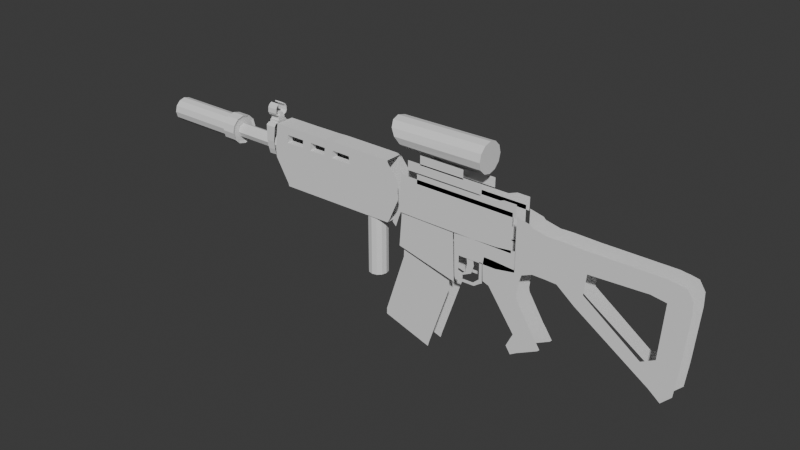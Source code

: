 # Source: ar_black001.blend  (saved by Blender 4.2.66; exported with 4.5.12 LTS)
import bpy
from mathutils import Matrix  # noqa: F401  (used for matrix-valued properties, if any)

bpy.ops.wm.read_factory_settings(use_empty=True)
scene = bpy.context.scene
scene.name = 'Scene'

# ---- collections
col_collection = bpy.data.collections.new('Collection'); scene.collection.children.link(col_collection)

# ---- world
world_world = bpy.data.worlds.new('World'); scene.world = world_world
world_world.use_nodes = True; world_world.node_tree.nodes.clear()
_N = world_world.node_tree.nodes; _L = world_world.node_tree.links
n0 = _N.new('ShaderNodeOutputWorld'); n0.name = 'World Output'; n0.location = (300, 300)
n1 = _N.new('ShaderNodeBackground'); n1.name = 'Background'; n1.location = (10, 300)
n1.inputs[0].default_value = (0.05088, 0.05088, 0.05088, 1.0)
_L.new(n1.outputs[0], n0.inputs[0])
n0.is_active_output = True
world_world.color = (0.05088, 0.05088, 0.05088)
world_world.sun_shadow_jitter_overblur = 0.0

# ---- meshes
me_plane = bpy.data.meshes.new('Plane')
me_plane.from_pydata([(-1.221, -0.0802, 0.292), (-1.085, -0.0802, 0.2931), (-1.21, -0.0802, 0.3958), (-1.087, -0.0802, 0.3958), (0.04891, -0.0802, 0.2986), (0.04679, -0.0802, 0.4013), (-1.217, -0.0802, 0.2755), (-1.081, -0.0802, 0.2766), (0.05258, -0.0802, 0.2821), (-1.217, -0.0802, 0.2755), (-1.081, -0.0802, 0.2766), (0.05258, -0.0802, 0.2821), (-1.217, -0.0802, 0.2426), (-1.081, -0.0802, 0.2436), (0.05258, -0.0802, 0.2491), (-1.096, -0.0802, 0.03744), (-0.9603, -0.0802, 0.0385), (-1.093, -0.0802, 0.01729), (-0.9566, -0.0802, 0.01835), (-0.007849, -0.0802, 0.2981), (-0.009969, -0.0802, 0.4009), (-0.004186, -0.0802, 0.2816), (-0.004186, -0.0802, 0.2816), (-0.004186, -0.0802, 0.2487), (-0.03534, -0.0802, 0.05132), (-0.0921, -0.0802, 0.05086), (-0.05183, -0.0802, 0.02751), (-0.1086, -0.0802, 0.02705), (-1.194, -0.0802, 0.5076), (-1.07, -0.0802, 0.5076), (-1.188, -0.0802, 0.535), (-1.065, -0.0802, 0.535), (-0.03929, -0.0802, 0.5076), (-0.09605, -0.0802, 0.5071), (-0.05211, -0.0802, 0.535), (-0.1089, -0.0802, 0.5346), (-0.9186, -0.0802, 0.3966), (-0.9164, -0.0802, 0.2939), (-0.9128, -0.0802, 0.2774), (-0.9128, -0.0802, 0.2774), (-0.9128, -0.0802, 0.2444), (-0.8245, -0.0802, 0.04043), (-0.824, -0.0802, 0.01971), (-0.834, -0.0802, 0.2943), (-0.8303, -0.0802, 0.2778), (-0.8303, -0.0802, 0.2778), (-0.8303, -0.0802, 0.2448), (-0.7581, -0.0802, 0.04138), (-0.7591, -0.0802, 0.02037), (-0.8361, -0.0802, 0.397), (-0.6852, -0.0802, 0.295), (-0.6815, -0.0802, 0.2785), (-0.6815, -0.0802, 0.2785), (-0.6815, -0.0802, 0.2455), (-0.6381, -0.0802, 0.04308), (-0.642, -0.0802, 0.02158), (-0.6873, -0.0802, 0.3977), (-0.6024, -0.0802, 0.2953), (-0.5987, -0.0802, 0.2789), (-0.5987, -0.0802, 0.2789), (-0.5987, -0.0802, 0.2459), (-0.5714, -0.0802, 0.04403), (-0.5767, -0.0802, 0.02224), (-0.6045, -0.0802, 0.3981), (-0.4262, -0.0802, 0.2962), (-0.4226, -0.0802, 0.2797), (-0.4226, -0.0802, 0.2797), (-0.4226, -0.0802, 0.2467), (-0.4294, -0.0802, 0.04605), (-0.438, -0.0802, 0.02367), (-0.4283, -0.0802, 0.3989), (-0.9112, -0.0802, 0.4644), (-0.8288, -0.0802, 0.4648), (-0.9094, -0.0802, 0.5029), (-0.8269, -0.0802, 0.5032), (-0.68, -0.0802, 0.4636), (-0.5972, -0.0802, 0.464), (-0.68, -0.0802, 0.5039), (-0.5972, -0.0802, 0.5043), (-0.9049, -0.0802, 0.534), (-0.5943, -0.0802, 0.5382), (-0.8286, -0.0802, 0.535), (-0.677, -0.0802, 0.535), (-1.308, -0.08308, 0.3639), (-1.237, -0.08308, 0.3665), (-1.305, -0.0822, 0.4917), (-1.221, -0.0822, 0.4944), (-1.308, -0.07464, 0.2936), (-1.237, -0.07464, 0.2962), (-1.308, -0.06117, 0.2455), (-1.237, -0.06117, 0.2481), (1.348, -0.0802, 0.2168), (1.348, -0.0802, 0.3196), (1.248, -0.0802, 0.2164), (1.248, -0.0802, 0.3191), (1.671, -0.0802, 0.2054), (1.669, -0.0802, 0.3081), (2.131, -0.0802, 0.227), (2.129, -0.0802, 0.3297), (2.252, -0.0802, 0.2092), (2.25, -0.0802, 0.3119), (2.301, -0.0802, 0.1927), (2.299, -0.0802, 0.2954), (2.316, -0.0802, 0.1927), (2.314, -0.0802, 0.2954), (2.425, -0.0802, 0.1799), (2.423, -0.0802, 0.2827), (2.376, -0.0802, 0.3552), (2.309, -0.0802, 0.3679), (2.286, -0.0802, 0.3692), (2.244, -0.0802, 0.3755), (2.129, -0.0802, 0.3755), (1.665, -0.0802, 0.3743), (2.367, -0.0802, -0.4599), (2.287, -0.0802, -0.5425), (1.594, -0.0802, -0.0714), (2.223, -0.0802, -0.2309), (2.114, -0.0802, -0.2907), (1.654, -0.0802, 0.03875), (2.274, -0.0802, -0.2462), (2.292, -0.0802, -0.2538), (2.226, -0.0802, -0.3619), (2.255, -0.0802, -0.3708), (2.39, -0.0802, -0.2583), (2.188, -0.0802, -0.4641), (2.151, -0.0802, -0.4403), (2.048, -0.0802, -0.3722), (1.445, -0.0802, 0.2134), (1.445, -0.0802, 0.3161), (1.348, -0.0802, 0.04892), (1.445, -0.0802, 0.04546), (1.445, -0.0802, 0.1021), (1.348, -0.0802, 0.1056), (1.45, -0.0802, 0.3788), (1.352, -0.0802, 0.3758), (1.232, -0.0802, 0.4017), (1.248, -0.0802, 0.04892), (1.248, -0.0802, 0.1176), (1.101, -0.0802, 0.3237), (1.101, -0.0802, 0.4033), (1.101, -0.0802, 0.2367), (1.101, -0.0802, 0.1344), (1.101, -0.0802, 0.05505), (1.212, -0.0802, 0.4201), (1.101, -0.0802, 0.446), (0.5398, -0.0802, -0.2601), (0.1112, -0.0802, -0.1488), (0.5453, -0.0802, -0.3205), (0.1094, -0.0802, -0.2092), (0.3621, -0.0802, -0.8627), (-0.06097, -0.0802, -0.7276), (0.3493, -0.0802, -0.9084), (-0.06169, -0.0802, -0.7772), (0.1112, -0.0802, -0.1488), (0.5398, -0.0802, -0.2601), (-0.4366, -0.0802, 0.5371), (-0.4344, -0.0802, 0.5052), (-1.2, -0.0802, 0.4655), (-1.077, -0.0802, 0.4655), (-0.06109, -0.0802, 0.464), (-0.00433, -0.0802, 0.4644), (-0.4319, -0.0802, 0.4621), (0.0306, -0.0802, 0.02232), (0.07274, -0.0802, 0.148), (-0.001744, -0.0802, 0.05391), (0.04651, -0.0802, 0.1521), (0.07579, -0.0802, 0.1556), (0.04956, -0.0802, 0.1597), (0.08953, -0.0802, 0.2121), (0.0633, -0.0802, 0.2162), (1.066, -0.0802, 0.151), (1.066, -0.0802, 0.2075), (0.08953, -0.0802, 0.2228), (0.0633, -0.0802, 0.2269), (1.066, -0.0802, 0.2182), (0.09564, -0.0802, 0.2777), (0.0694, -0.0802, 0.2818), (1.066, -0.0802, 0.2731), (0.09716, -0.0802, 0.2869), (0.07093, -0.0802, 0.291), (1.066, -0.0802, 0.2823), (0.1002, -0.0802, 0.3433), (0.07398, -0.0802, 0.3474), (1.066, -0.0802, 0.3388), (0.1078, -0.0802, 0.4212), (0.08161, -0.0802, 0.4253), (1.066, -0.0802, 0.4166), (0.1109, -0.0802, 0.4319), (0.08466, -0.0802, 0.436), (1.066, -0.0802, 0.4273), (0.1033, -0.0802, 0.4685), (0.07703, -0.0802, 0.4726), (1.066, -0.0802, 0.4639), (0.2328, -0.0802, 0.2096), (0.2328, -0.0802, 0.1531), (0.2328, -0.0802, 0.2202), (0.2328, -0.0802, 0.2752), (0.2328, -0.0802, 0.2843), (0.2328, -0.0802, 0.3408), (0.2328, -0.0802, 0.4187), (0.2328, -0.0802, 0.4293), (0.2328, -0.0802, 0.466), (0.5637, -0.0802, 0.1456), (0.0885, -0.0802, 0.1499), (0.5807, -0.0802, -0.2517), (0.06683, -0.0802, -0.128), (0.58, -0.0802, -0.2023), (0.06956, -0.0802, -0.09288), (1.103, -0.0802, 0.1781), (0.6114, -0.0802, 0.1482), (1.102, -0.0802, 0.0114), (0.6211, -0.0802, -0.01961), (0.9421, -0.0802, 0.1582), (0.9424, -0.0802, -0.01667), (0.5733, -0.0802, 0.1457), (0.5791, -0.0802, -0.0158), (0.6198, -0.0802, -0.1595), (0.5842, -0.0802, -0.1608), (0.6224, -0.0802, -0.199), (0.5867, -0.0802, -0.2002), (0.63, -0.0802, -0.2244), (0.5944, -0.0802, -0.2257), (0.7546, -0.0802, -0.1951), (0.7623, -0.0802, -0.2206), (0.8042, -0.0802, -0.1519), (0.8144, -0.0802, -0.1837), (0.831, -0.0802, -0.1481), (0.8322, -0.0802, -0.1748), (0.803, -0.0802, -0.009438), (0.8271, -0.0802, -0.01071), (0.7508, -0.0802, -0.01961), (0.6923, -0.0802, -0.02089), (0.7572, -0.0802, -0.05777), (0.6974, -0.0802, -0.06032), (0.7356, -0.0802, -0.1277), (0.6834, -0.0802, -0.1315), (0.6542, -0.0802, -0.1684), (0.63, -0.0802, -0.1672), (0.8312, -0.0802, -0.02617), (0.9114, -0.0802, -0.02582), (0.891, -0.0802, -0.1714), (0.8376, -0.0802, -0.1527), (1.086, -0.0802, -0.03091), (1.084, -0.0802, -0.1587), (1.142, -0.0802, -0.05508), (1.13, -0.0802, -0.1663), (1.157, -0.0802, -0.6306), (1.33, -0.0802, -0.5416), (1.244, -0.0802, -0.4262), (1.118, -0.0802, -0.4895), (1.099, -0.0802, -0.5272), (1.269, -0.0802, -0.4569), (1.102, -0.0802, -0.6649), (1.062, -0.0802, -0.6048), (1.088, -0.0802, -0.1932), (0.9184, -0.0802, -0.2098), (1.135, -0.0802, -0.1981), (1.266, -0.0802, -0.4093), (1.346, -0.0802, -0.525), (1.293, -0.0802, -0.4462), (0.8426, -0.0802, 0.04469), (0.9203, -0.0802, 0.0425), (1.098, -0.0802, 0.03105), (1.163, -0.0802, 0.01197), (0.8012, -0.0802, 0.5162), (0.8012, -0.0802, 0.5941), (0.1458, -0.0802, 0.5957), (0.1458, -0.0802, 0.5179), (1.094, -0.0802, 0.4292), (1.094, -0.0802, 0.5346), (0.2298, -0.0802, 0.5087), (0.2298, -0.0802, 0.4309), (0.9157, -0.0802, 0.4296), (0.9157, -0.0802, 0.5074), (0.9896, -0.0802, 0.5348), (0.9896, -0.0802, 0.4294), (0.6408, -0.0802, 0.5844), (0.6408, -0.0802, 0.6622), (0.2579, -0.0802, 0.6639), (0.2579, -0.0802, 0.586), (-1.305, -0.06644, 0.5153), (-1.221, -0.06644, 0.518), (-1.305, 0.0, 0.5153), (-1.221, 0.0, 0.518), (-1.308, -0.05456, 0.2395), (-1.237, -0.05456, 0.2421), (-1.308, 0.0, 0.2395), (-1.237, 0.0, 0.2421), (-1.305, 0.0, 0.4917), (-1.308, 0.0, 0.2936), (-1.308, 0.0, 0.2455), (-1.305, -0.04461, 0.5153), (-1.221, -0.04461, 0.518), (-1.237, -0.03861, 0.2421), (-1.308, -0.03861, 0.2395), (-1.308, -0.0588, 0.3639), (-1.305, -0.05818, 0.4917), (-1.308, -0.04329, 0.2455), (-1.308, -0.05282, 0.2936), (-1.221, 0.0, 0.5377), (-1.305, 0.0, 0.5351), (-1.221, -0.04461, 0.5377), (-1.305, -0.04461, 0.5351), (-1.222, 0.0, 0.5434), (-1.305, 0.0, 0.5408), (-1.221, -0.0289, 0.5454), (-1.305, -0.0289, 0.5427), (-1.222, 0.0, 0.5707), (-1.306, 0.0, 0.568), (-1.222, -0.02892, 0.5707), (-1.306, -0.02892, 0.568), (-1.223, 0.0, 0.5762), (-1.306, 0.0, 0.5736), (-1.223, -0.02819, 0.5762), (-1.306, -0.02819, 0.5736), (-1.221, -0.0223, 0.518), (-1.308, -0.01931, 0.2395), (-1.305, -0.02909, 0.4917), (-1.308, -0.02641, 0.2936), (-1.305, -0.0223, 0.5153), (-1.237, -0.01931, 0.2421), (-1.308, -0.02165, 0.2455), (-1.221, -0.0223, 0.5377), (-1.305, -0.0223, 0.5351), (-1.222, -0.0223, 0.5434), (-1.305, -0.0223, 0.5408), (-1.222, -0.0223, 0.5707), (-1.306, -0.0223, 0.568), (-1.223, -0.0152, 0.5762), (-1.306, -0.01509, 0.5736), (-1.223, 0.0, 0.5978), (-1.307, 0.0, 0.5952), (-1.223, -0.01604, 0.5978), (-1.307, -0.01604, 0.5952), (-1.223, -0.05109, 0.5792), (-1.307, -0.05109, 0.5766), (-1.223, -0.04382, 0.5847), (-1.307, -0.04382, 0.5821), (-1.223, -0.06094, 0.5996), (-1.307, -0.06094, 0.5996), (-1.224, -0.05186, 0.5996), (-1.307, -0.05186, 0.5996), (-1.223, -0.05812, 0.6373), (-1.307, -0.05812, 0.6373), (-1.224, -0.04957, 0.6343), (-1.307, -0.04957, 0.6343), (-1.223, -0.04586, 0.6581), (-1.307, -0.04586, 0.6581), (-1.224, -0.03922, 0.6519), (-1.307, -0.03922, 0.6519), (-1.223, -0.02369, 0.6727), (-1.307, -0.02369, 0.6727), (-1.224, -0.01807, 0.6655), (-1.307, -0.01807, 0.6655), (-1.34, -0.02642, 0.294), (-1.305, 0.0, 0.4917), (-1.305, -0.02909, 0.4917), (-1.34, 0.0, 0.3656), (-1.336, 0.0, 0.4922), (-1.224, 0.0, 0.5378), (-1.34, 0.0, 0.294), (-1.34, -0.02946, 0.3656), (-1.34, -0.0588, 0.3643), (-1.34, -0.05283, 0.294), (-1.336, -0.02909, 0.4922), (-1.224, -0.01535, 0.5378), (-1.305, -0.04367, 0.4917), (-1.305, -0.05825, 0.4772), (-1.305, -0.05818, 0.4917), (-1.305, -0.05093, 0.4898), (-1.305, -0.05627, 0.4845), (-1.337, -0.05825, 0.4776), (-1.336, -0.04367, 0.4922), (-1.337, -0.05627, 0.4849), (-1.336, -0.05094, 0.4902), (-1.303, -0.01535, 0.5353), (-1.303, -0.0365, 0.5353), (-1.224, -0.0365, 0.5378), (-1.224, -0.01535, 0.5432), (-1.224, 0.0, 0.5432), (-1.303, -0.01535, 0.5407), (-1.306, -0.03166, 0.5397), (-1.227, -0.03166, 0.5422), (-1.303, 0.0, 0.5407), (-1.303, 0.0, 0.5353), (-1.087, -0.0209, 0.3958), (-0.9186, -0.0209, 0.3966), (-0.8361, -0.0209, 0.397), (-0.6873, -0.0209, 0.3977), (-0.6045, -0.0209, 0.3981), (-0.4283, -0.0209, 0.3989), (-0.9112, -0.0209, 0.4644), (-0.8288, -0.0209, 0.4648), (-0.68, -0.0209, 0.4636), (-0.5972, -0.0209, 0.464), (-1.077, -0.0209, 0.4655), (-0.4319, -0.0209, 0.4621), (-1.188, 0.0, 0.535), (-1.065, 0.0, 0.535), (-0.05211, 0.0, 0.535), (-0.1089, 0.0, 0.5346), (-0.9049, 0.0, 0.534), (-0.5943, 0.0, 0.5382), (-0.8286, 0.0, 0.535), (-0.677, 0.0, 0.535), (-0.4366, 0.0, 0.5371), (-1.217, 0.0, 0.2426), (-1.096, 0.0, 0.03744), (-1.096, 0.0, 0.03744), (-1.093, 0.0, 0.01729), (-1.093, 0.0, 0.01729), (-0.9566, 0.0, 0.01835), (-0.05183, 0.0, 0.02751), (-0.1086, 0.0, 0.02705), (-0.824, 0.0, 0.01971), (-0.7591, 0.0, 0.02037), (-0.642, 0.0, 0.02158), (-0.5767, 0.0, 0.02224), (-0.438, 0.0, 0.02367)], [], [(0, 1, 3, 2), (20, 19, 4, 5), (37, 1, 7, 38), (1, 0, 6, 7), (38, 7, 10, 39), (7, 6, 9, 10), (39, 10, 13, 40), (10, 9, 12, 13), (13, 12, 15, 16), (16, 15, 17, 18), (11, 22, 23, 14), (8, 21, 22, 11), (4, 19, 21, 8), (70, 64, 19, 20), (14, 23, 25, 24), (24, 25, 27, 26), (41, 40, 13, 16), (42, 41, 16, 18), (157, 158, 29, 28), (28, 29, 31, 30), (159, 160, 32, 33), (33, 32, 34, 35), (48, 47, 41, 42), (47, 46, 40, 41), (3, 1, 37, 36), (45, 39, 40, 46), (44, 38, 39, 45), (43, 37, 38, 44), (50, 43, 44, 51), (51, 44, 45, 52), (52, 45, 46, 53), (54, 53, 46, 47), (55, 54, 47, 48), (36, 37, 43, 49), (62, 61, 54, 55), (61, 60, 53, 54), (59, 52, 53, 60), (58, 51, 52, 59), (57, 50, 51, 58), (49, 43, 50, 56), (64, 57, 58, 65), (65, 58, 59, 66), (66, 59, 60, 67), (68, 67, 60, 61), (69, 68, 61, 62), (56, 50, 57, 63), (27, 25, 68, 69), (25, 23, 67, 68), (22, 66, 67, 23), (21, 65, 66, 22), (19, 64, 65, 21), (63, 57, 64, 70), (36, 49, 72, 71), (71, 72, 74, 73), (56, 63, 76, 75), (75, 76, 78, 77), (156, 155, 80, 78), (77, 78, 80, 82), (77, 82, 81, 74), (74, 81, 79, 73), (31, 29, 73, 79), (83, 84, 86, 85), (84, 83, 87, 88), (88, 87, 89, 90), (104, 106, 107, 108), (98, 97, 99, 100), (100, 99, 101, 102), (102, 101, 103, 104), (104, 103, 105, 106), (96, 95, 97, 98), (128, 127, 95, 96), (94, 93, 91, 92), (102, 104, 108, 109), (100, 102, 109, 110), (98, 100, 110, 111), (96, 98, 111, 112), (103, 101, 119, 120), (120, 119, 121, 122), (121, 125, 124, 122), (123, 105, 103, 120), (101, 99, 116, 119), (117, 121, 119, 116), (123, 120, 122, 113), (113, 122, 124, 114), (126, 125, 121, 117), (126, 117, 118, 115), (92, 91, 127, 128), (131, 132, 129, 130), (127, 91, 132, 131), (118, 131, 130, 115), (95, 127, 131, 118), (128, 96, 112, 133), (92, 128, 133, 134), (94, 92, 134, 135), (137, 136, 129, 132), (137, 132, 91, 93), (94, 135, 139, 138), (93, 94, 138, 140), (137, 93, 140, 141), (136, 137, 141, 142), (139, 135, 143, 144), (145, 146, 153, 154), (147, 148, 150, 149), (149, 150, 152, 151), (154, 153, 148, 147), (33, 35, 155, 156), (161, 159, 33, 156), (2, 3, 158, 157), (70, 20, 159, 161), (20, 5, 160, 159), (71, 73, 29, 158), (75, 77, 74, 72), (161, 156, 78, 76), (165, 164, 162, 163), (165, 163, 166, 167), (167, 166, 168, 169), (193, 194, 170, 171), (193, 171, 174, 195), (169, 168, 172, 173), (195, 174, 177, 196), (173, 172, 175, 176), (196, 177, 180, 197), (176, 175, 178, 179), (197, 180, 183, 198), (179, 178, 181, 182), (198, 183, 186, 199), (182, 181, 184, 185), (199, 186, 189, 200), (185, 184, 187, 188), (200, 189, 192, 201), (188, 187, 190, 191), (187, 200, 201, 190), (184, 199, 200, 187), (181, 198, 199, 184), (178, 197, 198, 181), (175, 196, 197, 178), (172, 195, 196, 175), (168, 193, 195, 172), (168, 166, 194, 193), (206, 207, 205, 204), (202, 203, 207, 206), (212, 209, 211, 213), (208, 212, 213, 210), (211, 209, 214, 215), (211, 215, 217, 216), (216, 217, 219, 218), (218, 219, 221, 220), (218, 220, 223, 222), (222, 223, 225, 224), (224, 225, 227, 226), (224, 226, 229, 228), (230, 231, 233, 232), (232, 233, 235, 234), (234, 235, 237, 236), (239, 238, 241, 240), (239, 240, 243, 242), (242, 243, 245, 244), (251, 250, 246, 247), (254, 255, 249, 248), (248, 249, 250, 251), (246, 250, 253, 252), (243, 240, 255, 254), (256, 245, 243, 254), (257, 256, 254, 248), (251, 247, 258, 259), (257, 248, 251, 259), (242, 244, 263, 262), (239, 242, 262, 261), (238, 239, 261, 260), (262, 263, 136, 142), (267, 264, 265, 266), (275, 268, 269, 274), (271, 272, 273, 270), (272, 275, 274, 273), (279, 276, 277, 278), (85, 86, 281, 280), (319, 291, 302, 323), (90, 89, 284, 285), (320, 316, 286, 287), (361, 362, 371, 373, 374, 372, 364), (321, 318, 289, 290), (294, 284, 89, 297), (296, 85, 280, 291), (298, 87, 83, 295), (296, 317, 356, 366, 368), (317, 296, 291, 319), (316, 294, 297, 321), (89, 87, 298, 297), (83, 85, 296, 295), (285, 284, 294, 293), (280, 281, 292, 291), (301, 322, 365, 377), (291, 292, 301, 302), (315, 283, 299, 322), (325, 306, 310, 327), (325, 304, 383, 380), (303, 324, 378, 379), (327, 310, 314, 329), (306, 305, 309, 310), (324, 303, 307, 326), (329, 328, 332, 333), (309, 313, 336, 334), (326, 307, 311, 328), (309, 326, 328, 313), (314, 313, 328, 329), (305, 324, 326, 309), (308, 327, 329, 312), (322, 299, 359, 365), (324, 305, 382, 378), (304, 325, 327, 308), (292, 315, 322, 301), (286, 316, 321, 290), (288, 317, 319, 282), (298, 295, 362, 363), (297, 298, 318, 321), (295, 296, 368, 367), (293, 294, 316, 320), (282, 319, 323, 300), (333, 332, 330, 331), (312, 329, 333, 331), (328, 311, 330, 332), (334, 336, 340, 338), (314, 310, 335, 337), (310, 309, 334, 335), (313, 314, 337, 336), (340, 341, 345, 344), (336, 337, 341, 340), (337, 335, 339, 341), (335, 334, 338, 339), (345, 343, 347, 349), (341, 339, 343, 345), (339, 338, 342, 343), (338, 340, 344, 342), (346, 348, 352, 350), (343, 342, 346, 347), (342, 344, 348, 346), (344, 345, 349, 348), (351, 350, 352, 353), (348, 349, 353, 352), (349, 347, 351, 353), (347, 346, 350, 351), (354, 363, 362, 361), (366, 356, 364, 372), (317, 288, 355, 356), (357, 361, 364, 358), (360, 354, 361, 357), (356, 355, 358, 364), (376, 377, 382, 381), (318, 298, 363, 354), (289, 318, 354, 360), (366, 369, 368), (369, 370, 368), (370, 367, 368), (366, 372, 374, 369), (369, 374, 373, 370), (370, 373, 371, 367), (295, 367, 371, 362), (365, 359, 379, 378), (375, 376, 381, 380), (384, 375, 380, 383), (377, 365, 378, 382), (323, 302, 376, 375), (306, 325, 380, 381), (300, 323, 375, 384), (302, 301, 377, 376), (305, 306, 381, 382), (3, 36, 386, 385), (56, 75, 393, 388), (158, 3, 385, 395), (71, 158, 395, 391), (63, 70, 390, 389), (36, 71, 391, 386), (76, 63, 389, 394), (75, 72, 392, 393), (49, 56, 388, 387), (70, 161, 396, 390), (72, 49, 387, 392), (161, 76, 394, 396), (82, 80, 402, 404), (35, 34, 399, 400), (79, 81, 403, 401), (30, 31, 398, 397), (80, 155, 405, 402), (81, 82, 404, 403), (155, 35, 400, 405), (31, 79, 401, 398), (15, 12, 406, 407), (17, 15, 408, 409), (42, 18, 411, 414), (69, 62, 417, 418), (62, 55, 416, 417), (55, 48, 415, 416), (27, 69, 418, 413), (48, 42, 414, 415), (26, 27, 413, 412), (18, 17, 410, 411)])
_uv = me_plane.uv_layers.new(name='UVMap')
_uv.uv.foreach_set('vector', [0.0, 0.0, 1.0, 0.0, 1.0, 1.0, 0.0, 1.0, 1.0, 1.0, 1.0, 0.0, 1.0, 0.0, 1.0, 1.0, 1.0, 0.0, 1.0, 0.0, 1.0, 0.0, 1.0, 0.0, 1.0, 0.0, 0.0, 0.0, 0.0, 0.0, 1.0, 0.0, 1.0, 0.0, 1.0, 0.0, 1.0, 0.0, 1.0, 0.0, 1.0, 0.0, 0.0, 0.0, 0.0, 0.0, 1.0, 0.0, 1.0, 0.0, 1.0, 0.0, 1.0, 0.0, 1.0, 0.0, 1.0, 0.0, 0.0, 0.0, 0.0, 0.0, 1.0, 0.0, 1.0, 0.0, 0.0, 0.0, 0.0, 0.0, 1.0, 0.0, 1.0, 0.0, 0.0, 0.0, 0.0, 0.0, 1.0, 0.0, 1.0, 0.0, 1.0, 0.0, 1.0, 0.0, 1.0, 0.0, 1.0, 0.0, 1.0, 0.0, 1.0, 0.0, 1.0, 0.0, 1.0, 0.0, 1.0, 0.0, 1.0, 0.0, 1.0, 0.0, 1.0, 1.0, 1.0, 0.0, 1.0, 0.0, 1.0, 1.0, 1.0, 0.0, 1.0, 0.0, 1.0, 0.0, 1.0, 0.0, 1.0, 0.0, 1.0, 0.0, 1.0, 0.0, 1.0, 0.0, 0.0, 0.0, 0.0, 0.0, 0.0, 0.0, 0.0, 0.0, 0.0, 0.0, 0.0, 0.0, 0.0, 0.0, 0.0, 0.0, 0.0, 1.0, 1.0, 1.0, 1.0, 1.0, 0.0, 1.0, 0.0, 1.0, 1.0, 1.0, 1.0, 1.0, 0.0, 1.0, 1.0, 1.0, 1.0, 1.0, 1.0, 1.0, 1.0, 1.0, 1.0, 1.0, 1.0, 1.0, 1.0, 1.0, 1.0, 1.0, 0.0, 0.0, 0.0, 0.0, 0.0, 0.0, 0.0, 0.0, 0.0, 0.0, 0.0, 0.0, 0.0, 0.0, 0.0, 0.0, 1.0, 1.0, 1.0, 0.0, 1.0, 0.0, 1.0, 1.0, 1.0, 0.0, 1.0, 0.0, 1.0, 0.0, 1.0, 0.0, 1.0, 0.0, 1.0, 0.0, 1.0, 0.0, 1.0, 0.0, 1.0, 0.0, 1.0, 0.0, 1.0, 0.0, 1.0, 0.0, 1.0, 0.0, 1.0, 0.0, 1.0, 0.0, 1.0, 0.0, 1.0, 0.0, 1.0, 0.0, 1.0, 0.0, 1.0, 0.0, 1.0, 0.0, 1.0, 0.0, 1.0, 0.0, 1.0, 0.0, 0.0, 0.0, 0.0, 0.0, 0.0, 0.0, 0.0, 0.0, 0.0, 0.0, 0.0, 0.0, 0.0, 0.0, 0.0, 0.0, 1.0, 1.0, 1.0, 0.0, 1.0, 0.0, 1.0, 1.0, 0.0, 0.0, 0.0, 0.0, 0.0, 0.0, 0.0, 0.0, 0.0, 0.0, 0.0, 0.0, 0.0, 0.0, 0.0, 0.0, 1.0, 0.0, 1.0, 0.0, 1.0, 0.0, 1.0, 0.0, 1.0, 0.0, 1.0, 0.0, 1.0, 0.0, 1.0, 0.0, 1.0, 0.0, 1.0, 0.0, 1.0, 0.0, 1.0, 0.0, 1.0, 1.0, 1.0, 0.0, 1.0, 0.0, 1.0, 1.0, 1.0, 0.0, 1.0, 0.0, 1.0, 0.0, 1.0, 0.0, 1.0, 0.0, 1.0, 0.0, 1.0, 0.0, 1.0, 0.0, 1.0, 0.0, 1.0, 0.0, 1.0, 0.0, 1.0, 0.0, 0.0, 0.0, 0.0, 0.0, 0.0, 0.0, 0.0, 0.0, 0.0, 0.0, 0.0, 0.0, 0.0, 0.0, 0.0, 0.0, 1.0, 1.0, 1.0, 0.0, 1.0, 0.0, 1.0, 1.0, 0.0, 0.0, 0.0, 0.0, 0.0, 0.0, 0.0, 0.0, 0.0, 0.0, 0.0, 0.0, 0.0, 0.0, 0.0, 0.0, 1.0, 0.0, 1.0, 0.0, 1.0, 0.0, 1.0, 0.0, 1.0, 0.0, 1.0, 0.0, 1.0, 0.0, 1.0, 0.0, 1.0, 0.0, 1.0, 0.0, 1.0, 0.0, 1.0, 0.0, 1.0, 1.0, 1.0, 0.0, 1.0, 0.0, 1.0, 1.0, 1.0, 1.0, 1.0, 1.0, 1.0, 1.0, 1.0, 1.0, 1.0, 1.0, 1.0, 1.0, 1.0, 1.0, 1.0, 1.0, 1.0, 1.0, 1.0, 1.0, 1.0, 1.0, 1.0, 1.0, 1.0, 1.0, 1.0, 1.0, 1.0, 1.0, 1.0, 1.0, 1.0, 1.0, 1.0, 1.0, 1.0, 1.0, 1.0, 1.0, 1.0, 1.0, 1.0, 1.0, 1.0, 1.0, 0.0, 0.0, 1.0, 1.0, 0.0, 0.0, 0.0, 0.0, 0.0, 0.0, 0.0, 0.0, 0.0, 0.0, 0.0, 0.0, 1.0, 1.0, 1.0, 1.0, 1.0, 1.0, 1.0, 1.0, 0.0, 0.0, 0.0, 1.0, 1.0, 1.0, 1.0, 1.0, 0.0, 1.0, 1.0, 1.0, 0.0, 1.0, 0.0, 1.0, 1.0, 1.0, 1.0, 1.0, 0.0, 1.0, 0.0, 1.0, 1.0, 1.0, 0.0, 0.0, 0.0, 0.0, 0.0, 0.0, 0.0, 0.0, 1.0, 1.0, 1.0, 0.0, 1.0, 0.0, 1.0, 1.0, 1.0, 1.0, 1.0, 0.0, 1.0, 0.0, 1.0, 1.0, 1.0, 1.0, 1.0, 0.0, 1.0, 0.0, 1.0, 1.0, 1.0, 1.0, 1.0, 0.0, 1.0, 0.0, 1.0, 1.0, 1.0, 1.0, 1.0, 0.0, 1.0, 0.0, 1.0, 1.0, 1.0, 1.0, 1.0, 0.0, 1.0, 0.0, 1.0, 1.0, 1.0, 1.0, 1.0, 0.0, 1.0, 0.0, 1.0, 1.0, 0.0, 0.0, 0.0, 0.0, 0.0, 0.0, 0.0, 0.0, 0.0, 0.0, 0.0, 0.0, 0.0, 0.0, 0.0, 0.0, 0.0, 0.0, 0.0, 0.0, 0.0, 0.0, 0.0, 0.0, 0.0, 0.0, 0.0, 0.0, 0.0, 0.0, 0.0, 0.0, 1.0, 0.0, 1.0, 0.0, 1.0, 0.0, 1.0, 0.0, 1.0, 0.0, 1.0, 0.0, 0.9328, 0.0, 1.0, 0.0, 0.9328, 0.0, -0.02009, 0.0, -0.01055, 0.0, 1.0, 0.0, 0.0, 0.0, 0.0, 0.0, 0.0, 0.0, 0.0, 0.0, 1.0, 0.0, 1.0, 0.0, 0.0, 0.0, 1.0, 0.0, 0.0, 0.0, 0.9328, 0.0, 1.0, 0.0, 0.0, 0.0, 0.0, 0.0, 0.0, 0.0, 1.0, 0.0, 0.0, 0.0, 0.0, 0.0, 0.0, 0.0, -0.01055, 0.0, 0.0, 0.0, 0.0, 0.0, 0.0, 0.0, 0.0, 0.0, 0.0, 0.0, 0.0, 0.0, 0.0, 0.0, 0.0, 0.0, 0.0, 0.0, 1.0, 1.0, 1.0, 0.0, 1.0, 0.0, 1.0, 1.0, 1.0, 0.0, 1.0, 0.0, 1.0, 0.0, 1.0, 0.0, 1.0, 0.0, 1.0, 0.0, 1.0, 0.0, 1.0, 0.0, 0.0, 0.0, 1.0, 0.0, 1.0, 0.0, 0.0, 0.0, 0.0, 0.0, 0.0, 0.0, 0.0, 0.0, 0.0, 0.0, 0.0, 0.0, 0.0, 0.0, 0.0, 0.0, 0.0, 0.0, 0.0, 0.0, 0.0, 0.0, 0.0, 0.0, 0.0, 0.0, 0.0, 0.0, 0.0, 0.0, 0.0, 0.0, 0.0, 0.0, 0.0, 0.0, 0.0, 0.0, 0.0, 0.0, 0.0, 0.0, 0.0, 0.0, 0.0, 0.0, 0.0, 0.0, 0.0, 0.0, 0.0, 0.0, 0.0, 0.0, 0.0, 0.0, 0.0, 0.0, 0.0, 0.0, 0.0, 0.0, 0.0, 0.0, 0.0, 0.0, 0.0, 0.0, 0.0, 0.0, 0.0, 0.0, 0.0, 0.0, 0.0, 0.0, 0.0, 0.0, 0.0, 0.0, 0.0, 0.0, 0.0, 0.0, 0.0, 0.0, 0.0, 0.0, 0.0, 0.0, 1.0, 0.0, 1.0, 0.0, 1.0, 0.0, 1.0, 0.0, 1.0, 0.0, 1.0, 0.0, 1.0, 0.0, 1.0, 0.0, 1.0, 0.0, 1.0, 0.0, 1.0, 0.0, 1.0, 0.0, 1.0, 0.0, 1.0, 0.0, 1.0, 0.0, 1.0, 0.0, 1.0, 1.0, 1.0, 1.0, 1.0, 1.0, 1.0, 1.0, 0.0, 0.0, 0.0, 0.0, 0.0, 0.0, 0.0, 0.0, 0.0, 1.0, 1.0, 1.0, 1.0, 1.0, 0.0, 1.0, 0.0, 0.0, 0.0, 0.0, 0.0, 0.0, 0.0, 0.0, 1.0, 1.0, 1.0, 1.0, 1.0, 1.0, 1.0, 1.0, 0.0, 0.0, 0.0, 0.0, 0.0, 0.0, 0.0, 0.0, 0.0, 0.0, 0.0, 0.0, 0.0, 0.0, 0.0, 0.0, 0.0, 0.0, 0.0, 0.0, 0.0, 0.0, 0.0, 0.0, 1.0, 1.0, 1.0, 0.0, 1.0, 0.0, 1.0, 1.0, 1.0, 1.0, 1.0, 1.0, 1.0, 1.0, 1.0, 1.0, 1.0, 1.0, 1.0, 1.0, 1.0, 1.0, 1.0, 1.0, 1.0, 1.0, 1.0, 1.0, 1.0, 1.0, 1.0, 1.0, 1.0, 1.0, 1.0, 1.0, 1.0, 1.0, 1.0, 1.0, 1.0, 1.0, 1.0, 1.0, 1.0, 1.0, 1.0, 1.0, 1.0, 1.0, 1.0, 1.0, 1.0, 1.0, 1.0, 1.0, 1.0, 1.0, 1.0, 1.0, 1.0, 1.0, 1.0, 1.0, 1.0, 1.0, 1.0, 1.0, 1.0, 1.0, 1.0, 1.0, 1.0, 1.0, 1.0, 1.0, 1.0, 1.0, 1.0, 1.0, 1.0, 1.0, 1.0, 1.0, 1.0, 1.0, 1.0, 1.0, 1.0, 1.0, 1.0, 1.0, 1.0, 1.0, 1.0, 1.0, 1.0, 1.0, 1.0, 1.0, 1.0, 1.0, 1.0, 1.0, 1.0, 1.0, 1.0, 1.0, 1.0, 1.0, 1.0, 1.0, 1.0, 1.0, 1.0, 1.0, 1.0, 1.0, 1.0, 1.0, 1.0, 1.0, 1.0, 1.0, 1.0, 1.0, 1.0, 1.0, 1.0, 1.0, 1.0, 1.0, 1.0, 1.0, 1.0, 1.0, 1.0, 1.0, 1.0, 1.0, 1.0, 1.0, 1.0, 1.0, 1.0, 1.0, 1.0, 1.0, 1.0, 1.0, 1.0, 1.0, 1.0, 1.0, 1.0, 1.0, 1.0, 1.0, 1.0, 1.0, 1.0, 1.0, 1.0, 1.0, 1.0, 1.0, 1.0, 1.0, 1.0, 1.0, 1.0, 1.0, 1.0, 1.0, 1.0, 1.0, 1.0, 1.0, 1.0, 1.0, 1.0, 1.0, 1.0, 1.0, 1.0, 1.0, 1.0, 1.0, 1.0, 1.0, 1.0, 1.0, 1.0, 1.0, 1.0, 1.0, 1.0, 1.0, 1.0, 1.0, 1.0, 1.0, 1.0, 1.0, 1.0, 1.0, 1.0, 1.0, 1.0, 0.0, 1.0, 0.0, 1.0, 0.0, 1.0, 0.0, 1.0, 0.0, 1.0, 0.0, 1.0, 0.0, 1.0, 0.0, 1.0, 0.0, 1.0, 0.0, 1.0, 0.0, 1.0, 0.0, 1.0, 0.0, 1.0, 0.0, 1.0, 0.0, 1.0, 0.0, 1.0, 0.0, 1.0, 0.0, 1.0, 0.0, 1.0, 0.0, 1.0, 0.0, 1.0, 0.0, 1.0, 0.0, 1.0, 0.0, 1.0, 0.0, 1.0, 0.0, 1.0, 0.0, 1.0, 0.0, 1.0, 0.0, 1.0, 0.0, 1.0, 0.0, 1.0, 0.0, 1.0, 0.0, 1.0, 0.0, 1.0, 0.0, 1.0, 0.0, 1.0, 0.0, 1.0, 0.0, 1.0, 0.0, 1.0, 0.0, 1.0, 0.0, 1.0, 0.0, 1.0, 0.0, 1.0, 0.0, 1.0, 0.0, 1.0, 0.0, 1.0, 0.0, 1.0, 0.0, 1.0, 0.0, 1.0, 0.0, 1.0, 0.0, 1.0, 0.0, 1.0, 0.0, 1.0, 0.0, 1.0, 0.0, 1.0, 0.0, 1.0, 0.0, 1.0, 0.0, 1.0, 0.0, 1.0, 0.0, 1.0, 0.0, 1.0, 0.0, 1.0, 0.0, 1.0, 0.0, 1.0, 0.0, 1.0, 0.0, 1.0, 0.0, 1.0, 0.0, 1.0, 0.0, 1.0, 0.0, 1.0, 0.0, 1.0, 0.0, 1.0, 0.0, 1.0, 0.0, 1.0, 0.0, 1.0, 0.0, 1.0, 0.0, 1.0, 0.0, 1.0, 0.0, 1.0, 0.0, 1.0, 0.0, 1.0, 0.0, 1.0, 0.0, 1.0, 0.0, 1.0, 0.0, 1.0, 0.0, 1.0, 0.0, 1.0, 0.0, 1.0, 0.0, 1.0, 0.0, 1.0, 0.0, 1.0, 0.0, 0.0, 0.0, 0.0, 0.0, 0.0, 0.0, 0.0, 0.0, 0.0, 0.0, 0.0, 0.0, 0.0, 0.0, 0.0, 0.0, 0.0, 0.0, 0.0, 0.0, 0.0, 0.0, 0.0, 0.0, 0.0, 0.0, 0.0, 0.0, 0.0, 0.0, 0.0, 0.0, 1.0, 0.0, 1.0, 0.0, 1.0, 0.0, 1.0, 0.0, 1.0, 0.0, 1.0, 0.0, 1.0, 0.0, 1.0, 0.0, 1.0, 0.0, 1.0, 0.0, 1.0, 0.0, 1.0, 0.0, 1.0, 0.0, 1.0, 0.0, 1.0, 0.0, 1.0, 0.0, 1.0, 1.0, 1.0, 1.0, 1.0, 1.0, 1.0, 1.0, 1.0, 1.0, 1.0, 1.0, 1.0, 1.0, 1.0, 1.0, 1.0, 1.0, 1.0, 1.0, 1.0, 1.0, 1.0, 1.0, 1.0, 1.0, 1.0, 1.0, 1.0, 1.0, 1.0, 1.0, 1.0, 1.0, 1.0, 1.0, 1.0, 1.0, 1.0, 1.0, 0.0, 1.0, 1.0, 1.0, 1.0, 1.0, 0.0, 1.0, 0.0, 0.0, 0.0, 0.0, 0.0, 0.0, 0.0, 0.0, 1.0, 1.0, 0.0, 1.0, 0.0, 1.0, 1.0, 1.0, 1.0, 1.0, 0.0, 1.0, 0.0, 1.0, 1.0, 1.0, 0.0, 0.0, 0.0, 0.0, 0.0, 0.8865, 0.0, 0.9432, 0.0, 0.9847, 0.0, 1.0, 0.0, 1.0, 0.0, 1.0, 0.0, 1.0, 0.0, 1.0, 0.0, 1.0, 0.0, 0.0, 0.0, 0.0, 0.0, 0.0, 0.0, 0.0, 0.0, 0.0, 0.0, 0.0, 0.0, 0.0, 0.0, 0.0, 0.0, 0.0, 0.0, 0.0, 0.0, 0.0, 0.0, 0.0, 0.0, 0.0, 0.0, 0.0, 0.0, 0.0, 0.0, 0.0, 0.0, 0.0, 0.0, 0.0, 0.0, 0.0, 0.0, 0.0, 0.0, 0.0, 0.0, 0.0, 0.0, 0.0, 0.0, 0.0, 0.0, 0.0, 0.0, 1.0, 0.0, 1.0, 0.0, 1.0, 0.0, 1.0, 0.0, 1.0, 0.0, 1.0, 0.0, 1.0, 0.0, 1.0, 1.0, 1.0, 0.0, 1.0, 0.0, 1.0, 1.0, 1.0, 0.0, 1.0, 1.0, 1.0, 1.0, 1.0, 0.0, 1.0, 0.0, 0.0, 0.0, 0.0, 0.0, 0.0, 0.0, 0.0, 0.0, 1.0, 1.0, 1.0, 1.0, 1.0, 0.0, 1.0, 0.0, 0.0, 0.0, 0.0, 0.0, 0.0, 0.0, 0.0, 0.0, 0.0, 0.0, 0.0, 0.0, 0.0, 0.0, 0.0, 0.0, 0.0, 0.0, 0.0, 0.0, 0.0, 0.0, 0.0, 0.0, 0.0, 0.0, 0.0, 0.0, 0.0, 0.0, 0.0, 0.0, 0.0, 0.0, 0.0, 0.0, 0.0, 0.0, 0.0, 0.0, 1.0, 1.0, 1.0, 1.0, 1.0, 0.0, 1.0, 0.0, 0.0, 0.0, 0.0, 0.0, 0.0, 0.0, 0.0, 0.007729, 1.0, 1.0, 1.0, 1.0, 1.0, 0.0, 1.0, 0.0, 0.0, 0.0, 0.0, 0.0, 0.0, 0.0, 0.0, 0.0, 0.0, 0.0, 0.0, 0.0, 0.0, 0.0, 0.0, 0.0, 0.0, 0.0, 0.0, 0.0, 0.0, 0.0, 0.0, 0.0, 1.0, 1.0, 1.0, 1.0, 1.0, 0.007729, 1.0, 0.0, 0.0, 0.0, 0.0, 0.0, 0.0, 0.0, 0.0, 0.0, 0.0, 0.0, 0.0, 0.0, 0.0, 0.0, 0.0, 0.0, 0.0, 0.0, 0.0, 0.0, 0.0, 0.0, 0.0, 0.0, 0.0, 0.0, 0.0, 0.0, 0.0, 0.0, 0.0, 0.0, 0.0, 0.0, 0.0, 0.0, 0.0, 0.0, 0.0, 0.0, 0.0, 0.0, 0.0, 0.0, 0.0, 0.0, 0.0, 0.0, 0.0, 0.0, 0.0, 0.0, 0.0, 0.0, 0.0, 0.0, 0.0, 0.0, 0.0, 0.0, 0.0, 0.0, 0.0, 0.0, 0.0, 0.0, 0.0, 0.0, 0.0, 0.0, 0.0, 0.0, 1.0, 0.0, 1.0, 0.0, 1.0, 0.0, 1.0, 0.0, 1.0, 0.0, 1.0, 0.0, 1.0, 0.0, 1.0, 1.0, 1.0, 0.0, 1.0, 0.0, 1.0, 1.0, 1.0, 0.0, 0.0, 0.0, 0.0, 0.0, 0.0, 0.0, 0.0, 0.0, 1.0, 1.0, 1.0, 1.0, 1.0, 0.0, 1.0, 0.0, 0.0, 0.0, 0.0, 0.0, 0.0, 0.0, 0.0, 0.0, 0.0, 0.0, 0.0, 0.0, 0.0, 0.0, 0.0, 0.0, 0.0, 0.0, 0.0, 0.0, 0.0, 0.0, 0.0, 0.0, 0.0, 0.0, 0.0, 0.0, 0.0, 0.0, 0.0, 0.0, 1.0, 1.0, 1.0, 1.0, 1.0, 0.0, 1.0, 1.0, 1.0, 0.0, 1.0, 0.0, 1.0, 1.0, 1.0, 1.0, 1.0, 0.0, 1.0, 0.0, 1.0, 1.0, 1.0, 1.0, 1.0, 0.0, 1.0, 0.0, 1.0, 1.0, 1.0, 0.0, 0.0, 0.0, 0.0, 0.0, 0.0, 0.0, 0.0, 0.0, 1.0, 1.0, 1.0, 1.0, 1.0, 0.0, 1.0, 0.0, 0.0, 0.0, 0.0, 0.0, 0.0, 0.0, 0.0, 0.0, 0.0, 0.0, 0.0, 0.0, 0.0, 0.0, 0.0, 0.0, 1.0, 1.0, 1.0, 1.0, 1.0, 0.0, 1.0, 0.0, 0.0, 0.0, 0.0, 0.0, 0.0, 0.0, 0.0, 0.0, 0.0, 0.0, 0.0, 0.0, 0.0, 0.0, 0.0, 0.0, 1.0, 1.0, 1.0, 1.0, 1.0, 0.0, 1.0, 0.0, 0.0, 0.0, 0.0, 0.0, 0.0, 0.0, 0.0, 1.0, 1.0, 0.0, 1.0, 0.0, 1.0, 1.0, 1.0, 0.0, 1.0, 1.0, 1.0, 1.0, 1.0, 0.0, 1.0, 1.0, 1.0, 0.0, 1.0, 0.0, 1.0, 1.0, 1.0, 0.0, 0.0, 0.0, 0.0, 0.0, 0.0, 0.0, 0.0, 0.0, 1.0, 1.0, 1.0, 1.0, 1.0, 0.0, 1.0, 0.0, 0.0, 0.0, 0.0, 0.0, 0.0, 0.0, 0.0, 0.0, 0.0, 0.0, 0.0, 0.0, 0.0, 0.0, 0.0, 0.0, 0.0, 0.0, 0.0, 0.0, 0.0, 0.0, 0.0, 0.0, 0.0, 0.0, 0.0, 0.0, 1.0, 0.0, 1.0, 0.0, 0.0, 0.0, 0.0, 0.0, 0.0, 0.0, 0.0, 0.0, 0.0, 0.0, 0.0, 0.0, 0.0, 0.0, 0.0, 0.0, 1.0, 1.0, 1.0, 1.0, 1.0, 0.0, 1.0, 0.0, 1.0, 0.0, 1.0, 0.0, 1.0, 0.0, 1.0, 0.0, 1.0, 0.0, 1.0, 0.0, 1.0, 0.0, 1.0, 0.0, 1.0, 0.0, 1.0, 0.0, 1.0, 0.0, 1.0, 0.0, 1.0, 0.0, 1.0, 0.0, 1.0, 0.0, 1.0, 0.0, 1.0, 0.0, 0.0, 0.0, 0.0, 0.0, 0.0, 0.0, 0.0, 0.0, 1.0, 0.0, 1.0, 0.0, 1.0, 0.0, 1.0, 0.0, 1.0, 0.0, 1.0, 0.0, 1.0, 0.0, 1.0, 0.0, 1.0, 0.0, 1.0, 0.0, 1.0, 0.0, 1.0, 0.0, 0.0, 0.0, 0.0, 0.0, 0.0, 0.0, 0.0, 0.0, 0.0, 0.0, 0.0, 0.0, 0.0, 0.0, 0.0, 0.0, 0.0, 0.0, 0.0, 0.0, 0.0, 0.0, 0.0, 0.0, 0.0, 0.0, 0.0, 0.0, 0.0, 0.0, 0.0, 0.0, 0.0, 0.0, 0.0, 0.0, 0.0, 0.0, 0.0, 0.0, 0.0, 0.0, 0.0, 0.0, 0.0, 0.0, 0.0, 0.0, 0.0, 0.0, 0.0, 0.0, 0.0, 0.0, 0.0, 0.0, 1.0, 1.0, 1.0, 1.0, 1.0, 0.0, 1.0, 1.0, 1.0, 0.0, 1.0, 0.0, 1.0, 1.0, 1.0, 1.0, 1.0, 1.0, 1.0, 1.0, 1.0, 1.0, 1.0, 1.0, 1.0, 1.0, 1.0, 1.0, 1.0, 1.0, 1.0, 1.0, 1.0, 1.0, 1.0, 1.0, 1.0, 1.0, 1.0, 0.0, 0.0, 0.0, 0.0, 0.0, 0.0, 0.0, 0.0, 1.0, 1.0, 1.0, 1.0, 1.0, 1.0, 1.0, 1.0, 1.0, 1.0, 1.0, 1.0, 1.0, 1.0, 1.0, 1.0, 1.0, 1.0, 1.0, 1.0, 1.0, 1.0, 1.0, 1.0, 0.0, 0.0, 0.0, 0.0, 0.0, 0.0, 0.0, 0.0, 1.0, 1.0, 1.0, 1.0, 1.0, 1.0, 1.0, 1.0, 0.0, 0.0, 0.0, 0.0, 0.0, 0.0, 0.0, 0.0, 1.0, 1.0, 1.0, 1.0, 1.0, 1.0, 1.0, 1.0, 0.0, 0.0, 0.0, 0.0, 0.0, 0.0, 0.0, 0.0, 0.0, 0.0, 1.0, 1.0, 1.0, 1.0, 0.0, 0.0, 1.0, 1.0, 1.0, 1.0, 1.0, 1.0, 1.0, 1.0, 0.0, 0.0, 0.0, 0.0, 0.0, 0.0, 0.0, 0.0, 0.0, 1.0, 1.0, 1.0, 1.0, 1.0, 0.0, 1.0, 1.0, 1.0, 1.0, 1.0, 1.0, 1.0, 1.0, 1.0, 0.0, 0.0, 0.0, 0.0, 0.0, 0.0, 0.0, 0.0, 1.0, 1.0, 1.0, 1.0, 1.0, 1.0, 1.0, 1.0, 1.0, 1.0, 0.0, 0.0, 0.0, 0.0, 1.0, 1.0, 0.0, 0.0, 0.0, 0.0, 0.0, 0.0, 0.0, 0.0, 0.0, 0.0, 0.0, 0.0, 0.0, 0.0, 0.0, 0.0, 0.0, 0.0, 0.0, 0.0, 0.0, 0.0, 0.0, 0.0, 0.0, 0.0, 0.0, 0.0, 0.0, 0.0, 0.0, 0.0, 0.0, 0.0, 0.0, 0.0, 0.0, 0.0, 0.0, 0.0, 0.0, 0.0, 0.0, 0.0, 0.0, 0.0, 0.0, 0.0, 0.0, 0.0, 0.0, 0.0, 0.0, 0.0, 0.0, 0.0, 0.0, 0.0, 0.0, 0.0, 0.0, 0.0, 0.0, 0.0, 1.0, 0.0, 1.0, 0.0, 1.0, 0.0, 1.0, 0.0, 1.0, 0.0, 0.0, 0.0, 0.0, 0.0, 1.0, 0.0])
me_plane.update()
me_plane_001 = bpy.data.meshes.new('Plane.001')
me_plane_001.from_pydata([(-1.677, 0.06, 0.3281), (-1.177, 0.06, 0.3281), (-1.677, 0.04243, 0.2857), (-1.177, 0.04243, 0.2857), (-1.677, -6.962e-08, 0.2681), (-1.177, -2.438e-09, 0.2681), (-1.677, -0.04243, 0.2857), (-1.177, -0.04243, 0.2857), (-1.677, -0.06, 0.3281), (-1.177, -0.06, 0.3281), (-1.677, -0.04243, 0.3706), (-1.177, -0.04243, 0.3706), (-1.677, -8.574e-08, 0.3881), (-1.177, -1.856e-08, 0.3881), (-1.677, 0.04243, 0.3706), (-1.177, 0.04243, 0.3706), (-2.418, 0.05439, 0.3336), (-1.684, 0.1012, 0.3336), (-2.418, 0.0471, 0.3064), (-1.684, 0.08765, 0.283), (-2.418, 0.02719, 0.2865), (-1.684, 0.0506, 0.246), (-2.418, -1e-07, 0.2792), (-1.684, 1.81e-08, 0.2324), (-2.418, -0.02719, 0.2865), (-1.684, -0.0506, 0.246), (-2.418, -0.0471, 0.3064), (-1.684, -0.08765, 0.283), (-2.418, -0.05439, 0.3336), (-1.684, -0.1012, 0.3336), (-2.418, -0.0471, 0.3608), (-1.684, -0.08765, 0.3842), (-2.418, -0.02719, 0.3807), (-1.684, -0.0506, 0.4213), (-2.418, -8.024e-08, 0.388), (-1.684, -9.1e-09, 0.4348), (-2.418, 0.02719, 0.3807), (-1.684, 0.0506, 0.4213), (-2.418, 0.0471, 0.3608), (-1.684, 0.08765, 0.3842), (-0.2133, 0.08, -0.4747), (-0.2133, 0.08, 0.0153), (-0.1733, 0.06928, -0.4747), (-0.1733, 0.06928, 0.0153), (-0.144, 0.04, -0.4747), (-0.144, 0.04, 0.0153), (-0.1333, 3.086e-08, -0.4747), (-0.1333, 3.086e-08, 0.0153), (-0.144, -0.04, -0.4747), (-0.144, -0.04, 0.0153), (-0.1733, -0.06928, -0.4747), (-0.1733, -0.06928, 0.0153), (-0.2133, -0.08, -0.4747), (-0.2133, -0.08, 0.0153), (-0.2533, -0.06928, -0.4747), (-0.2533, -0.06928, 0.0153), (-0.2826, -0.04, -0.4747), (-0.2826, -0.04, 0.0153), (-0.2933, 3.086e-08, -0.4747), (-0.2933, 3.086e-08, 0.0153), (-0.2826, 0.04, -0.4747), (-0.2826, 0.04, 0.0153), (-0.2533, 0.06928, -0.4747), (-0.2533, 0.06928, 0.0153), (0.05907, 0.1324, 0.7712), (0.8051, 0.1218, 0.7712), (0.09565, 0.1147, 0.716), (0.8051, 0.1055, 0.7103), (0.1224, 0.0662, 0.6756), (0.8051, 0.0609, 0.6657), (0.1322, -1.391e-07, 0.6608), (0.8051, -3.703e-08, 0.6494), (0.1224, -0.0662, 0.6756), (0.8051, -0.0609, 0.6657), (0.09565, -0.1147, 0.716), (0.8051, -0.1055, 0.7103), (0.05907, -0.1324, 0.7712), (0.8051, -0.1218, 0.7712), (0.02249, -0.1147, 0.8263), (0.8051, -0.1055, 0.832), (-0.004288, -0.0662, 0.8667), (0.8051, -0.0609, 0.8766), (-0.01409, -1.687e-07, 0.8815), (0.8051, -6.976e-08, 0.8929), (-0.004288, 0.0662, 0.8667), (0.8051, 0.0609, 0.8766), (0.02249, 0.1147, 0.8263), (0.8051, 0.1055, 0.832), (-1.781, 0.1012, 0.3336), (-1.781, 0.08765, 0.283), (-1.781, 0.0506, 0.246), (-1.781, 5.034e-09, 0.2324), (-1.781, -0.0506, 0.246), (-1.781, -0.08765, 0.283), (-1.781, -0.1012, 0.3336), (-1.781, -0.08765, 0.3842), (-1.781, -0.0506, 0.4213), (-1.781, -2.216e-08, 0.4348), (-1.781, 0.0506, 0.4213), (-1.781, 0.08765, 0.3842), (-1.674, 0.106, 0.2724), (-1.674, 0.1224, 0.3336), (-1.791, 0.1224, 0.3336), (-1.674, 0.06118, 0.2276), (-1.674, 2.267e-08, 0.2113), (-1.674, -0.06118, 0.2276), (-1.674, -0.106, 0.2724), (-1.674, -0.1224, 0.3336), (-1.674, -0.106, 0.3948), (-1.674, -0.06118, 0.4396), (-1.674, -1.021e-08, 0.456), (-1.674, 0.06118, 0.4396), (-1.674, 0.106, 0.3948), (-1.791, 0.106, 0.2724), (-1.791, 0.06118, 0.2276), (-1.791, 6.881e-09, 0.2113), (-1.791, -0.06118, 0.2276), (-1.791, -0.106, 0.2724), (-1.791, -0.1224, 0.3336), (-1.791, -0.106, 0.3948), (-1.791, -0.06118, 0.4396), (-1.791, -2.6e-08, 0.456), (-1.791, 0.06118, 0.4396), (-1.791, 0.106, 0.3948), (-2.418, 0.1012, 0.3336), (-2.418, 0.08765, 0.283), (-2.418, 0.0506, 0.246), (-2.418, -8.049e-08, 0.2324), (-2.418, -0.05061, 0.246), (-2.418, -0.08765, 0.283), (-2.418, -0.1012, 0.3336), (-2.418, -0.08765, 0.3842), (-2.418, -0.05061, 0.4213), (-2.418, -1.077e-07, 0.4348), (-2.418, 0.0506, 0.4213), (-2.418, 0.08765, 0.3842), (-1.947, 0.05439, 0.3336), (-1.947, 0.0471, 0.3064), (-1.947, 0.02719, 0.2865), (-1.947, 9.746e-08, 0.2792), (-1.947, -0.02719, 0.2865), (-1.947, -0.0471, 0.3064), (-1.947, -0.05439, 0.3336), (-1.947, -0.0471, 0.3608), (-1.947, -0.02719, 0.3807), (-1.947, 1.172e-07, 0.388), (-1.947, 0.02719, 0.3807), (-1.947, 0.0471, 0.3608)], [], [(0, 1, 3, 2), (2, 3, 5, 4), (4, 5, 7, 6), (6, 7, 9, 8), (8, 9, 11, 10), (10, 11, 13, 12), (3, 1, 15, 13, 11, 9, 7, 5), (12, 13, 15, 14), (14, 15, 1, 0), (0, 2, 4, 6, 8, 10, 12, 14), (97, 96, 120, 121), (19, 21, 103, 100), (90, 89, 113, 114), (98, 97, 121, 122), (33, 35, 110, 109), (91, 90, 114, 115), (23, 25, 105, 104), (99, 98, 122, 123), (92, 91, 115, 116), (37, 39, 112, 111), (19, 17, 39, 37, 35, 33, 31, 29, 27, 25, 23, 21), (27, 29, 107, 106), (88, 99, 123, 102), (18, 20, 138, 137), (40, 41, 43, 42), (42, 43, 45, 44), (68, 69, 71, 70), (44, 45, 47, 46), (46, 47, 49, 48), (74, 75, 77, 76), (48, 49, 51, 50), (66, 67, 69, 68), (50, 51, 53, 52), (52, 53, 55, 54), (72, 73, 75, 74), (54, 55, 57, 56), (64, 65, 67, 66), (56, 57, 59, 58), (58, 59, 61, 60), (43, 41, 63, 61, 59, 57, 55, 53, 51, 49, 47, 45), (60, 61, 63, 62), (76, 77, 79, 78), (70, 71, 73, 72), (62, 63, 41, 40), (40, 42, 44, 46, 48, 50, 52, 54, 56, 58, 60, 62), (78, 79, 81, 80), (80, 81, 83, 82), (82, 83, 85, 84), (73, 71, 69, 67, 65, 87, 85, 83, 81, 79, 77, 75), (84, 85, 87, 86), (86, 87, 65, 64), (78, 80, 82, 84, 86, 64, 66, 68, 70, 72, 74, 76), (135, 99, 88, 124), (134, 98, 99, 135), (133, 97, 98, 134), (132, 96, 97, 133), (131, 95, 96, 132), (130, 94, 95, 131), (129, 93, 94, 130), (128, 92, 93, 129), (127, 91, 92, 128), (126, 90, 91, 127), (125, 89, 90, 126), (124, 88, 89, 125), (102, 101, 100, 113), (113, 100, 103, 114), (114, 103, 104, 115), (115, 104, 105, 116), (116, 105, 106, 117), (117, 106, 107, 118), (118, 107, 108, 119), (119, 108, 109, 120), (120, 109, 110, 121), (121, 110, 111, 122), (122, 111, 112, 123), (123, 112, 101, 102), (29, 31, 108, 107), (39, 17, 101, 112), (89, 88, 102, 113), (96, 95, 119, 120), (25, 27, 106, 105), (35, 37, 111, 110), (95, 94, 118, 119), (21, 23, 104, 103), (94, 93, 117, 118), (31, 33, 109, 108), (17, 19, 100, 101), (93, 92, 116, 117), (18, 16, 124, 125), (20, 18, 125, 126), (22, 20, 126, 127), (24, 22, 127, 128), (26, 24, 128, 129), (28, 26, 129, 130), (30, 28, 130, 131), (32, 30, 131, 132), (34, 32, 132, 133), (36, 34, 133, 134), (38, 36, 134, 135), (16, 38, 135, 124), (136, 137, 138, 139, 140, 141, 142, 143, 144, 145, 146, 147), (32, 34, 145, 144), (26, 28, 142, 141), (20, 22, 139, 138), (34, 36, 146, 145), (28, 30, 143, 142), (22, 24, 140, 139), (36, 38, 147, 146), (16, 18, 137, 136), (30, 32, 144, 143), (24, 26, 141, 140), (38, 16, 136, 147)])
_uv = me_plane_001.uv_layers.new(name='UVMap')
_uv.uv.foreach_set('vector', [1.0, 0.5, 1.0, 1.0, 0.875, 1.0, 0.875, 0.5, 0.875, 0.5, 0.875, 1.0, 0.75, 1.0, 0.75, 0.5, 0.75, 0.5, 0.75, 1.0, 0.625, 1.0, 0.625, 0.5, 0.625, 0.5, 0.625, 1.0, 0.5, 1.0, 0.5, 0.5, 0.5, 0.5, 0.5, 1.0, 0.375, 1.0, 0.375, 0.5, 0.375, 0.5, 0.375, 1.0, 0.25, 1.0, 0.25, 0.5, 0.4197, 0.4197, 0.25, 0.49, 0.08029, 0.4197, 0.01, 0.25, 0.08029, 0.08029, 0.25, 0.01, 0.4197, 0.08029, 0.49, 0.25, 0.25, 0.5, 0.25, 1.0, 0.125, 1.0, 0.125, 0.5, 0.125, 0.5, 0.125, 1.0, 0.0, 1.0, 0.0, 0.5, 0.75, 0.49, 0.9197, 0.4197, 0.99, 0.25, 0.9197, 0.08029, 0.75, 0.01, 0.5803, 0.08029, 0.51, 0.25, 0.5803, 0.4197, 0.25, 0.9338, 0.3333, 0.9337, 0.3333, 0.9337, 0.25, 0.9338, 0.37, 0.4578, 0.4578, 0.37, 0.4578, 0.37, 0.37, 0.4578, 0.8333, 0.9338, 0.9167, 0.9337, 0.9167, 0.9337, 0.8333, 0.9338, 0.1667, 0.9337, 0.25, 0.9338, 0.25, 0.9338, 0.1667, 0.9337, 0.04215, 0.13, 0.01, 0.25, 0.01, 0.25, 0.04215, 0.13, 0.75, 0.9338, 0.8333, 0.9338, 0.8333, 0.9338, 0.75, 0.9338, 0.49, 0.25, 0.4578, 0.13, 0.4578, 0.13, 0.49, 0.25, 0.08333, 0.9338, 0.1667, 0.9337, 0.1667, 0.9337, 0.08333, 0.9338, 0.6667, 0.9338, 0.75, 0.9338, 0.75, 0.9338, 0.6667, 0.9338, 0.04215, 0.37, 0.13, 0.4578, 0.13, 0.4578, 0.04215, 0.37, 0.37, 0.4578, 0.25, 0.49, 0.13, 0.4578, 0.04215, 0.37, 0.01, 0.25, 0.04215, 0.13, 0.13, 0.04215, 0.25, 0.01, 0.37, 0.04215, 0.4578, 0.13, 0.49, 0.25, 0.4578, 0.37, 0.37, 0.04215, 0.25, 0.01, 0.25, 0.01, 0.37, 0.04215, 7.451e-08, 0.9338, 0.08333, 0.9338, 0.08333, 0.9338, 7.451e-08, 0.9338, 0.8145, 0.3617, 0.8617, 0.3145, 0.8617, 0.3145, 0.8145, 0.3617, 1.0, 0.5, 1.0, 1.0, 0.9167, 1.0, 0.9167, 0.5, 0.9167, 0.5, 0.9167, 1.0, 0.8333, 1.0, 0.8333, 0.5, 1.0, 0.5, 1.0, 1.0, 0.9167, 1.0, 0.9167, 0.5, 0.8333, 0.5, 0.8333, 1.0, 0.75, 1.0, 0.75, 0.5, 0.75, 0.5, 0.75, 1.0, 0.6667, 1.0, 0.6667, 0.5, 0.9167, 0.5, 0.9167, 1.0, 0.8333, 1.0, 0.8333, 0.5, 0.6667, 0.5, 0.6667, 1.0, 0.5833, 1.0, 0.5833, 0.5, 0.8333, 0.5, 0.8333, 1.0, 0.75, 1.0, 0.75, 0.5, 0.5833, 0.5, 0.5833, 1.0, 0.5, 1.0, 0.5, 0.5, 0.5, 0.5, 0.5, 1.0, 0.4167, 1.0, 0.4167, 0.5, 0.75, 0.5, 0.75, 1.0, 0.6667, 1.0, 0.6667, 0.5, 0.4167, 0.5, 0.4167, 1.0, 0.3333, 1.0, 0.3333, 0.5, 0.6667, 0.5, 0.6667, 1.0, 0.5833, 1.0, 0.5833, 0.5, 0.3333, 0.5, 0.3333, 1.0, 0.25, 1.0, 0.25, 0.5, 0.25, 0.5, 0.25, 1.0, 0.1667, 1.0, 0.1667, 0.5, 0.37, 0.4578, 0.25, 0.49, 0.13, 0.4578, 0.04215, 0.37, 0.01, 0.25, 0.04215, 0.13, 0.13, 0.04215, 0.25, 0.01, 0.37, 0.04215, 0.4578, 0.13, 0.49, 0.25, 0.4578, 0.37, 0.1667, 0.5, 0.1667, 1.0, 0.08333, 1.0, 0.08333, 0.5, 0.5833, 0.5, 0.5833, 1.0, 0.5, 1.0, 0.5, 0.5, 0.5, 0.5, 0.5, 1.0, 0.4167, 1.0, 0.4167, 0.5, 0.08333, 0.5, 0.08333, 1.0, 7.451e-08, 1.0, 7.451e-08, 0.5, 0.75, 0.49, 0.87, 0.4578, 0.9578, 0.37, 0.99, 0.25, 0.9578, 0.13, 0.87, 0.04215, 0.75, 0.01, 0.63, 0.04215, 0.5422, 0.13, 0.51, 0.25, 0.5422, 0.37, 0.63, 0.4578, 0.4167, 0.5, 0.4167, 1.0, 0.3333, 1.0, 0.3333, 0.5, 0.3333, 0.5, 0.3333, 1.0, 0.25, 1.0, 0.25, 0.5, 0.25, 0.5, 0.25, 1.0, 0.1667, 1.0, 0.1667, 0.5, 0.4578, 0.13, 0.49, 0.25, 0.4578, 0.37, 0.37, 0.4578, 0.25, 0.49, 0.13, 0.4578, 0.04215, 0.37, 0.01, 0.25, 0.04215, 0.13, 0.13, 0.04215, 0.25, 0.01, 0.37, 0.04215, 0.1667, 0.5, 0.1667, 1.0, 0.08333, 1.0, 0.08333, 0.5, 0.08333, 0.5, 0.08333, 1.0, 7.451e-08, 1.0, 7.451e-08, 0.5, 0.63, 0.04215, 0.5422, 0.13, 0.51, 0.25, 0.5422, 0.37, 0.63, 0.4578, 0.75, 0.49, 0.87, 0.4578, 0.9578, 0.37, 0.99, 0.25, 0.9578, 0.13, 0.87, 0.04215, 0.75, 0.01, 0.08333, 0.5, 0.08333, 0.9338, 7.451e-08, 0.9338, 7.451e-08, 0.5, 0.1667, 0.5, 0.1667, 0.9337, 0.08333, 0.9338, 0.08333, 0.5, 0.25, 0.5, 0.25, 0.9338, 0.1667, 0.9337, 0.1667, 0.5, 0.3333, 0.5, 0.3333, 0.9337, 0.25, 0.9338, 0.25, 0.5, 0.4167, 0.5, 0.4167, 0.9337, 0.3333, 0.9337, 0.3333, 0.5, 0.5, 0.5, 0.5, 0.9338, 0.4167, 0.9337, 0.4167, 0.5, 0.5833, 0.5, 0.5833, 0.9338, 0.5, 0.9338, 0.5, 0.5, 0.6667, 0.5, 0.6667, 0.9338, 0.5833, 0.9338, 0.5833, 0.5, 0.75, 0.5, 0.75, 0.9338, 0.6667, 0.9338, 0.6667, 0.5, 0.8333, 0.5, 0.8333, 0.9338, 0.75, 0.9338, 0.75, 0.5, 0.9167, 0.5, 0.9167, 0.9337, 0.8333, 0.9338, 0.8333, 0.5, 1.0, 0.5, 1.0, 0.9338, 0.9167, 0.9337, 0.9167, 0.5, 1.0, 0.9338, 1.0, 1.0, 0.9167, 1.0, 0.9167, 0.9337, 0.9167, 0.9337, 0.9167, 1.0, 0.8333, 1.0, 0.8333, 0.9338, 0.8333, 0.9338, 0.8333, 1.0, 0.75, 1.0, 0.75, 0.9338, 0.75, 0.9338, 0.75, 1.0, 0.6667, 1.0, 0.6667, 0.9338, 0.6667, 0.9338, 0.6667, 1.0, 0.5833, 1.0, 0.5833, 0.9338, 0.5833, 0.9338, 0.5833, 1.0, 0.5, 1.0, 0.5, 0.9338, 0.5, 0.9338, 0.5, 1.0, 0.4167, 1.0, 0.4167, 0.9337, 0.4167, 0.9337, 0.4167, 1.0, 0.3333, 1.0, 0.3333, 0.9337, 0.3333, 0.9337, 0.3333, 1.0, 0.25, 1.0, 0.25, 0.9338, 0.25, 0.9338, 0.25, 1.0, 0.1667, 1.0, 0.1667, 0.9337, 0.1667, 0.9337, 0.1667, 1.0, 0.08333, 1.0, 0.08333, 0.9338, 0.08333, 0.9338, 0.08333, 1.0, 7.451e-08, 1.0, 7.451e-08, 0.9338, 0.25, 0.01, 0.13, 0.04215, 0.13, 0.04215, 0.25, 0.01, 0.13, 0.4578, 0.25, 0.49, 0.25, 0.49, 0.13, 0.4578, 0.9167, 0.9337, 1.0, 0.9338, 1.0, 0.9338, 0.9167, 0.9337, 0.3333, 0.9337, 0.4167, 0.9337, 0.4167, 0.9337, 0.3333, 0.9337, 0.4578, 0.13, 0.37, 0.04215, 0.37, 0.04215, 0.4578, 0.13, 0.01, 0.25, 0.04215, 0.37, 0.04215, 0.37, 0.01, 0.25, 0.4167, 0.9337, 0.5, 0.9338, 0.5, 0.9338, 0.4167, 0.9337, 0.4578, 0.37, 0.49, 0.25, 0.49, 0.25, 0.4578, 0.37, 0.5, 0.9338, 0.5833, 0.9338, 0.5833, 0.9338, 0.5, 0.9338, 0.13, 0.04215, 0.04215, 0.13, 0.04215, 0.13, 0.13, 0.04215, 0.25, 0.49, 0.37, 0.4578, 0.37, 0.4578, 0.25, 0.49, 0.5833, 0.9338, 0.6667, 0.9338, 0.6667, 0.9338, 0.5833, 0.9338, 0.8145, 0.3617, 0.75, 0.379, 0.75, 0.49, 0.87, 0.4578, 0.8617, 0.3145, 0.8145, 0.3617, 0.87, 0.4578, 0.9578, 0.37, 0.879, 0.25, 0.8617, 0.3145, 0.9578, 0.37, 0.99, 0.25, 0.8617, 0.1855, 0.879, 0.25, 0.99, 0.25, 0.9578, 0.13, 0.8145, 0.1383, 0.8617, 0.1855, 0.9578, 0.13, 0.87, 0.04215, 0.75, 0.121, 0.8145, 0.1383, 0.87, 0.04215, 0.75, 0.01, 0.6855, 0.1383, 0.75, 0.121, 0.75, 0.01, 0.63, 0.04215, 0.6383, 0.1855, 0.6855, 0.1383, 0.63, 0.04215, 0.5422, 0.13, 0.621, 0.25, 0.6383, 0.1855, 0.5422, 0.13, 0.51, 0.25, 0.6383, 0.3145, 0.621, 0.25, 0.51, 0.25, 0.5422, 0.37, 0.6855, 0.3617, 0.6383, 0.3145, 0.5422, 0.37, 0.63, 0.4578, 0.75, 0.379, 0.6855, 0.3617, 0.63, 0.4578, 0.75, 0.49, 0.75, 0.379, 0.8145, 0.3617, 0.8617, 0.3145, 0.879, 0.25, 0.8617, 0.1855, 0.8145, 0.1383, 0.75, 0.121, 0.6855, 0.1383, 0.6383, 0.1855, 0.621, 0.25, 0.6383, 0.3145, 0.6855, 0.3617, 0.6383, 0.1855, 0.621, 0.25, 0.621, 0.25, 0.6383, 0.1855, 0.8145, 0.1383, 0.75, 0.121, 0.75, 0.121, 0.8145, 0.1383, 0.8617, 0.3145, 0.879, 0.25, 0.879, 0.25, 0.8617, 0.3145, 0.621, 0.25, 0.6383, 0.3145, 0.6383, 0.3145, 0.621, 0.25, 0.75, 0.121, 0.6855, 0.1383, 0.6855, 0.1383, 0.75, 0.121, 0.879, 0.25, 0.8617, 0.1855, 0.8617, 0.1855, 0.879, 0.25, 0.6383, 0.3145, 0.6855, 0.3617, 0.6855, 0.3617, 0.6383, 0.3145, 0.75, 0.379, 0.8145, 0.3617, 0.8145, 0.3617, 0.75, 0.379, 0.6855, 0.1383, 0.6383, 0.1855, 0.6383, 0.1855, 0.6855, 0.1383, 0.8617, 0.1855, 0.8145, 0.1383, 0.8145, 0.1383, 0.8617, 0.1855, 0.6855, 0.3617, 0.75, 0.379, 0.75, 0.379, 0.6855, 0.3617])
me_plane_001.update()

# ---- objects
ob_plane = bpy.data.objects.new('Plane', me_plane)
ob_ar_p2 = bpy.data.objects.new('AR.P2', me_plane_001)

# ---- transforms, parenting, visibility, modifiers, constraints
ob_plane.location = (0.0, 0.0, 0.0)
_m = ob_plane.modifiers.new('Mirror', 'MIRROR')
_m.use_axis = (False, True, False)
_m.use_clip = True
ob_ar_p2.location = (0.0, 0.0, 0.0)

# ---- collection membership
col_collection.objects.link(ob_plane)
col_collection.objects.link(ob_ar_p2)

# ---- scene / render settings (as saved in the file)
scene.frame_start = 1; scene.frame_end = 250; scene.frame_set(1)
scene.render.engine = 'BLENDER_EEVEE_NEXT'
bpy.context.view_layer.update()

# ---- added for rendering (the .blend has no active camera and no usable light): camera, sun
cam_auto = bpy.data.cameras.new('AutoCamera')
cam_auto.lens = 50.0
cam_auto.sensor_width = 36.0
cam_auto.clip_end = 1000.0
ob_auto_camera = bpy.data.objects.new('AutoCamera', cam_auto)
scene.collection.objects.link(ob_auto_camera)
ob_auto_camera.location = (4.79091, -5.7446, 3.82199)
ob_auto_camera.rotation_euler = (1.09748, -7.21219e-08, 0.694738)
scene.camera = ob_auto_camera
light_auto_sun = bpy.data.lights.new('AutoSun', 'SUN')
light_auto_sun.energy = 3.0
light_auto_sun.angle = 0.0523599
ob_auto_sun = bpy.data.objects.new('AutoSun', light_auto_sun)
scene.collection.objects.link(ob_auto_sun)
ob_auto_sun.rotation_euler = (0.872665, 0.174533, 0.523599)
bpy.context.view_layer.update()
